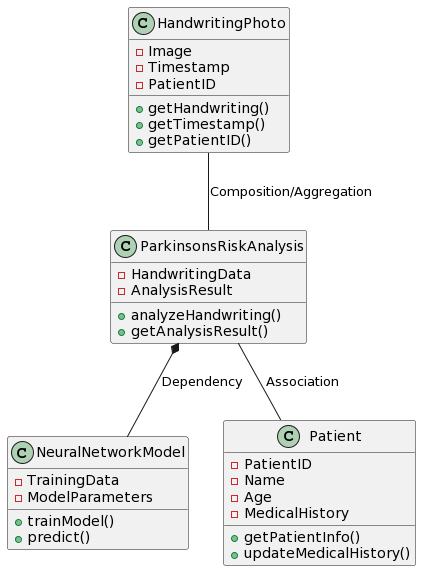

The diagram above was rendered by PlantUML. Its source (embedded in the PNG):
@startuml
class HandwritingPhoto {
    -Image
    -Timestamp
    -PatientID
    +getHandwriting()
    +getTimestamp()
    +getPatientID()
}

class ParkinsonsRiskAnalysis {
    -HandwritingData
    -AnalysisResult
    +analyzeHandwriting()
    +getAnalysisResult()
}

class NeuralNetworkModel {
    -TrainingData
    -ModelParameters
    +trainModel()
    +predict()
}

class Patient {
    -PatientID
    -Name
    -Age
    -MedicalHistory
    +getPatientInfo()
    +updateMedicalHistory()
}

HandwritingPhoto -- ParkinsonsRiskAnalysis : Composition/Aggregation
ParkinsonsRiskAnalysis *-- NeuralNetworkModel : Dependency
ParkinsonsRiskAnalysis -- Patient : Association
@enduml